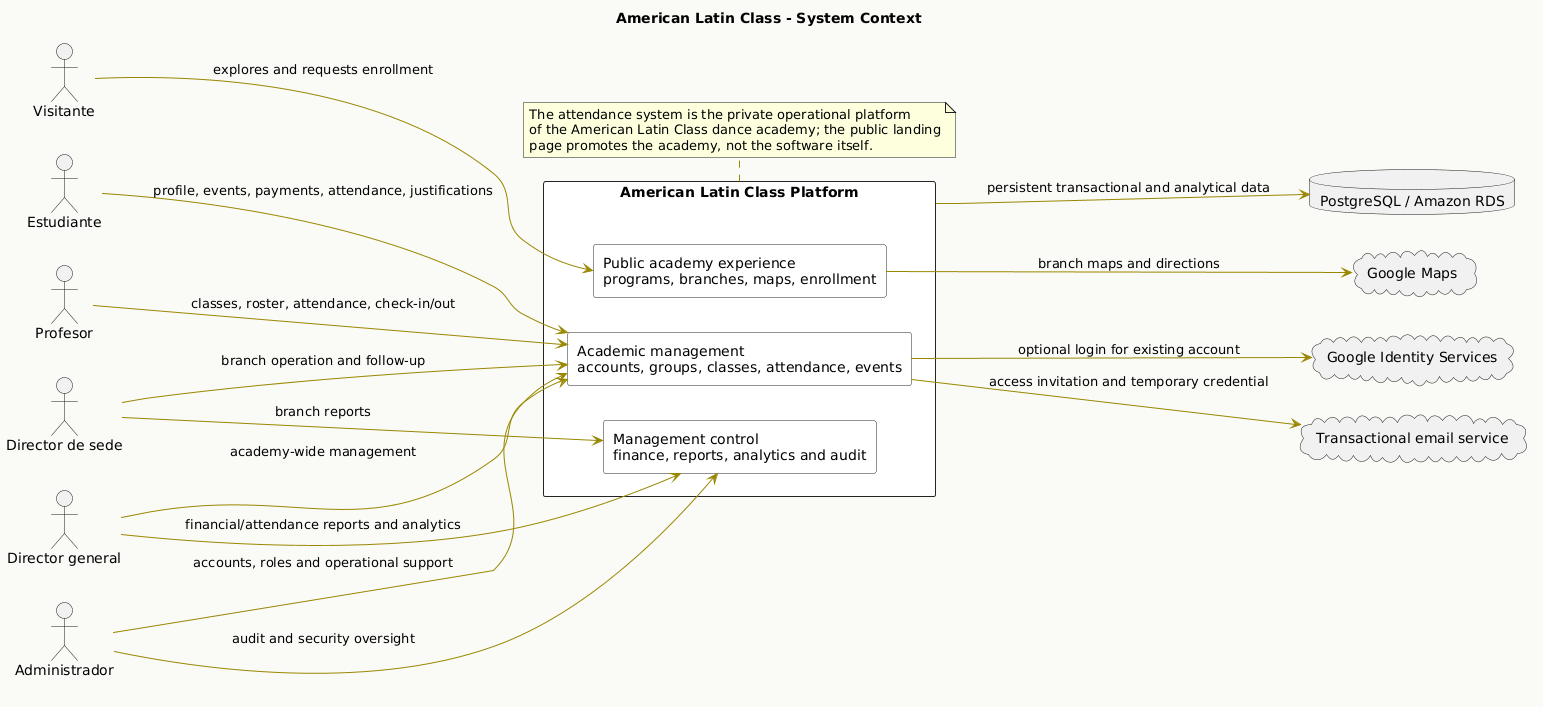

The diagram above was rendered by PlantUML. Its source (embedded in the PNG):
@startuml
title American Latin Class - System Context
left to right direction
skinparam backgroundColor #FAFAF7
skinparam shadowing false
skinparam rectangle {
  BackgroundColor #FFFFFF
  BorderColor #242424
}
skinparam ArrowColor #9A8700

actor Visitante
actor Estudiante
actor Profesor
actor "Director de sede" as BranchDirector
actor "Director general" as GeneralDirector
actor Administrador

rectangle "American Latin Class Platform" as ALC {
  rectangle "Public academy experience\nprograms, branches, maps, enrollment" as Public
  rectangle "Academic management\naccounts, groups, classes, attendance, events" as Academic
  rectangle "Management control\nfinance, reports, analytics and audit" as Management
}

cloud "Google Identity Services" as GoogleIdentity
cloud "Google Maps" as GoogleMaps
cloud "Transactional email service" as Email
database "PostgreSQL / Amazon RDS" as Database

Visitante --> Public : explores and requests enrollment
Estudiante --> Academic : profile, events, payments, attendance, justifications
Profesor --> Academic : classes, roster, attendance, check-in/out
BranchDirector --> Academic : branch operation and follow-up
BranchDirector --> Management : branch reports
GeneralDirector --> Academic : academy-wide management
GeneralDirector --> Management : financial/attendance reports and analytics
Administrador --> Academic : accounts, roles and operational support
Administrador --> Management : audit and security oversight

Public --> GoogleMaps : branch maps and directions
Academic --> GoogleIdentity : optional login for existing account
Academic --> Email : access invitation and temporary credential
ALC --> Database : persistent transactional and analytical data

note bottom of ALC
The attendance system is the private operational platform
of the American Latin Class dance academy; the public landing
page promotes the academy, not the software itself.
end note
@enduml